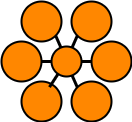

The diagram above was exported from draw.io. Its source (the exported page's mxGraphModel, read from the mxfile embedded in the PNG):
<mxGraphModel dx="1038" dy="546" grid="1" gridSize="10" guides="1" tooltips="1" connect="1" arrows="1" fold="1" page="1" pageScale="1" pageWidth="850" pageHeight="1100" math="0" shadow="0">
  <root>
    <mxCell id="4DwTt9POV7PUFMv22OOF-0" />
    <mxCell id="4DwTt9POV7PUFMv22OOF-1" parent="4DwTt9POV7PUFMv22OOF-0" />
    <mxCell id="bZZhwziPHNNNIMCH_cJA-3" value="" style="ellipse;whiteSpace=wrap;html=1;aspect=fixed;fillColor=#FF8700;gradientColor=none;strokeColor=#000000;strokeWidth=2;" vertex="1" parent="4DwTt9POV7PUFMv22OOF-1">
      <mxGeometry x="180" y="110" width="40" height="40" as="geometry" />
    </mxCell>
    <mxCell id="bZZhwziPHNNNIMCH_cJA-5" value="" style="ellipse;whiteSpace=wrap;html=1;aspect=fixed;fillColor=#FF8700;gradientColor=none;strokeColor=#000000;strokeWidth=2;" vertex="1" parent="4DwTt9POV7PUFMv22OOF-1">
      <mxGeometry x="130" y="190" width="40" height="40" as="geometry" />
    </mxCell>
    <mxCell id="bZZhwziPHNNNIMCH_cJA-6" value="" style="ellipse;whiteSpace=wrap;html=1;aspect=fixed;fillColor=#FF8700;gradientColor=none;strokeColor=#000000;strokeWidth=2;" vertex="1" parent="4DwTt9POV7PUFMv22OOF-1">
      <mxGeometry x="110" y="150" width="40" height="40" as="geometry" />
    </mxCell>
    <mxCell id="bZZhwziPHNNNIMCH_cJA-16" style="rounded=0;orthogonalLoop=1;jettySize=auto;html=1;entryX=0;entryY=1;entryDx=0;entryDy=0;strokeWidth=3;endArrow=none;endFill=0;" edge="1" parent="4DwTt9POV7PUFMv22OOF-1" source="bZZhwziPHNNNIMCH_cJA-11" target="bZZhwziPHNNNIMCH_cJA-3">
      <mxGeometry relative="1" as="geometry" />
    </mxCell>
    <mxCell id="bZZhwziPHNNNIMCH_cJA-17" style="edgeStyle=none;rounded=0;orthogonalLoop=1;jettySize=auto;html=1;entryX=1;entryY=1;entryDx=0;entryDy=0;endArrow=none;endFill=0;strokeWidth=3;" edge="1" parent="4DwTt9POV7PUFMv22OOF-1" source="bZZhwziPHNNNIMCH_cJA-11" target="bZZhwziPHNNNIMCH_cJA-14">
      <mxGeometry relative="1" as="geometry" />
    </mxCell>
    <mxCell id="bZZhwziPHNNNIMCH_cJA-18" style="edgeStyle=none;rounded=0;orthogonalLoop=1;jettySize=auto;html=1;entryX=0.7;entryY=0.14;entryDx=0;entryDy=0;entryPerimeter=0;endArrow=none;endFill=0;strokeWidth=3;" edge="1" parent="4DwTt9POV7PUFMv22OOF-1" source="bZZhwziPHNNNIMCH_cJA-11" target="bZZhwziPHNNNIMCH_cJA-5">
      <mxGeometry relative="1" as="geometry" />
    </mxCell>
    <mxCell id="bZZhwziPHNNNIMCH_cJA-19" style="edgeStyle=none;rounded=0;orthogonalLoop=1;jettySize=auto;html=1;entryX=0;entryY=0;entryDx=0;entryDy=0;endArrow=none;endFill=0;strokeWidth=3;" edge="1" parent="4DwTt9POV7PUFMv22OOF-1" source="bZZhwziPHNNNIMCH_cJA-11" target="bZZhwziPHNNNIMCH_cJA-12">
      <mxGeometry relative="1" as="geometry" />
    </mxCell>
    <mxCell id="bZZhwziPHNNNIMCH_cJA-20" style="edgeStyle=none;rounded=0;orthogonalLoop=1;jettySize=auto;html=1;entryX=0;entryY=0.5;entryDx=0;entryDy=0;endArrow=none;endFill=0;strokeWidth=3;" edge="1" parent="4DwTt9POV7PUFMv22OOF-1" source="bZZhwziPHNNNIMCH_cJA-11" target="bZZhwziPHNNNIMCH_cJA-13">
      <mxGeometry relative="1" as="geometry" />
    </mxCell>
    <mxCell id="bZZhwziPHNNNIMCH_cJA-21" style="edgeStyle=none;rounded=0;orthogonalLoop=1;jettySize=auto;html=1;entryX=1;entryY=0.5;entryDx=0;entryDy=0;endArrow=none;endFill=0;strokeWidth=3;" edge="1" parent="4DwTt9POV7PUFMv22OOF-1" source="bZZhwziPHNNNIMCH_cJA-11" target="bZZhwziPHNNNIMCH_cJA-6">
      <mxGeometry relative="1" as="geometry" />
    </mxCell>
    <mxCell id="bZZhwziPHNNNIMCH_cJA-11" value="" style="ellipse;whiteSpace=wrap;html=1;aspect=fixed;fillColor=#FF8700;gradientColor=none;strokeColor=#000000;strokeWidth=2;" vertex="1" parent="4DwTt9POV7PUFMv22OOF-1">
      <mxGeometry x="160" y="155" width="30" height="30" as="geometry" />
    </mxCell>
    <mxCell id="bZZhwziPHNNNIMCH_cJA-12" value="" style="ellipse;whiteSpace=wrap;html=1;aspect=fixed;fillColor=#FF8700;gradientColor=none;strokeColor=#000000;strokeWidth=2;" vertex="1" parent="4DwTt9POV7PUFMv22OOF-1">
      <mxGeometry x="180" y="190" width="40" height="40" as="geometry" />
    </mxCell>
    <mxCell id="bZZhwziPHNNNIMCH_cJA-13" value="" style="ellipse;whiteSpace=wrap;html=1;aspect=fixed;fillColor=#FF8700;gradientColor=none;strokeColor=#000000;strokeWidth=2;" vertex="1" parent="4DwTt9POV7PUFMv22OOF-1">
      <mxGeometry x="200" y="150" width="40" height="40" as="geometry" />
    </mxCell>
    <mxCell id="bZZhwziPHNNNIMCH_cJA-14" value="" style="ellipse;whiteSpace=wrap;html=1;aspect=fixed;fillColor=#FF8700;gradientColor=none;strokeColor=#000000;strokeWidth=2;" vertex="1" parent="4DwTt9POV7PUFMv22OOF-1">
      <mxGeometry x="130" y="110" width="40" height="40" as="geometry" />
    </mxCell>
  </root>
</mxGraphModel>